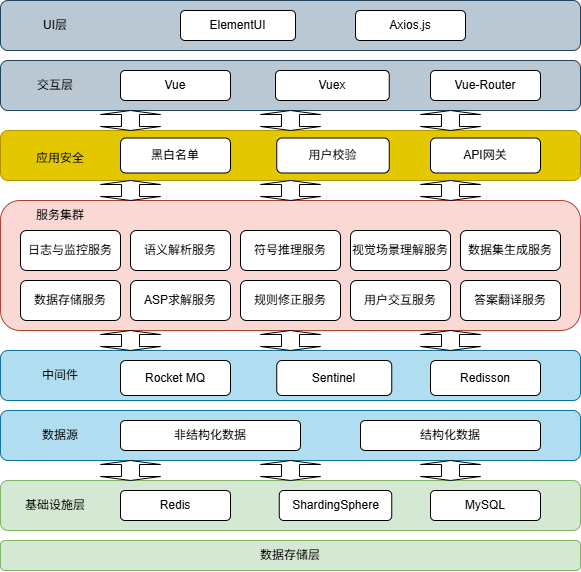

The diagram above was exported from draw.io. Its source (the exported page's mxGraphModel, read from the mxfile embedded in the PNG):
<mxGraphModel dx="983" dy="580" grid="1" gridSize="10" guides="1" tooltips="1" connect="1" arrows="1" fold="1" page="1" pageScale="1" pageWidth="827" pageHeight="1169" math="0" shadow="0">
  <root>
    <mxCell id="0" />
    <mxCell id="1" parent="0" />
    <mxCell id="QFAZZM9yq7DUdEZJX80H-21" value="" style="rounded=1;whiteSpace=wrap;html=1;fillColor=#d5e8d4;strokeColor=#82b366;" parent="1" vertex="1">
      <mxGeometry x="130" y="730" width="580" height="50" as="geometry" />
    </mxCell>
    <mxCell id="QFAZZM9yq7DUdEZJX80H-4" value="" style="rounded=1;whiteSpace=wrap;html=1;fillColor=#bac8d3;strokeColor=#23445d;" parent="1" vertex="1">
      <mxGeometry x="130" y="250" width="580" height="50" as="geometry" />
    </mxCell>
    <mxCell id="QFAZZM9yq7DUdEZJX80H-5" value="ElementUI" style="rounded=1;whiteSpace=wrap;html=1;" parent="1" vertex="1">
      <mxGeometry x="310" y="260" width="115" height="30" as="geometry" />
    </mxCell>
    <mxCell id="QFAZZM9yq7DUdEZJX80H-6" value="Axios.js" style="rounded=1;whiteSpace=wrap;html=1;" parent="1" vertex="1">
      <mxGeometry x="485" y="260" width="110" height="30" as="geometry" />
    </mxCell>
    <mxCell id="QFAZZM9yq7DUdEZJX80H-7" value="" style="rounded=1;whiteSpace=wrap;html=1;fillColor=#bac8d3;strokeColor=#23445d;" parent="1" vertex="1">
      <mxGeometry x="130" y="310" width="580" height="50" as="geometry" />
    </mxCell>
    <mxCell id="QFAZZM9yq7DUdEZJX80H-8" value="Vue" style="rounded=1;whiteSpace=wrap;html=1;" parent="1" vertex="1">
      <mxGeometry x="250" y="320" width="110" height="30" as="geometry" />
    </mxCell>
    <mxCell id="QFAZZM9yq7DUdEZJX80H-9" value="Vuex" style="rounded=1;whiteSpace=wrap;html=1;" parent="1" vertex="1">
      <mxGeometry x="405" y="320" width="113.75" height="30" as="geometry" />
    </mxCell>
    <mxCell id="QFAZZM9yq7DUdEZJX80H-10" value="Vue-Router" style="rounded=1;whiteSpace=wrap;html=1;" parent="1" vertex="1">
      <mxGeometry x="560" y="320" width="110" height="30" as="geometry" />
    </mxCell>
    <mxCell id="QFAZZM9yq7DUdEZJX80H-11" value="数据存储层" style="rounded=1;whiteSpace=wrap;html=1;fillColor=#d5e8d4;strokeColor=#82b366;" parent="1" vertex="1">
      <mxGeometry x="130" y="790" width="580" height="30" as="geometry" />
    </mxCell>
    <mxCell id="QFAZZM9yq7DUdEZJX80H-12" value="" style="rounded=1;whiteSpace=wrap;html=1;fillColor=#b1ddf0;strokeColor=#10739e;" parent="1" vertex="1">
      <mxGeometry x="130" y="600" width="580" height="50" as="geometry" />
    </mxCell>
    <mxCell id="QFAZZM9yq7DUdEZJX80H-13" value="Redis" style="rounded=1;whiteSpace=wrap;html=1;" parent="1" vertex="1">
      <mxGeometry x="250" y="740" width="110" height="30" as="geometry" />
    </mxCell>
    <mxCell id="QFAZZM9yq7DUdEZJX80H-14" value="Rocket MQ" style="rounded=1;whiteSpace=wrap;html=1;" parent="1" vertex="1">
      <mxGeometry x="250" y="610" width="110" height="35" as="geometry" />
    </mxCell>
    <mxCell id="QFAZZM9yq7DUdEZJX80H-17" value="UI层" style="text;html=1;align=center;verticalAlign=middle;whiteSpace=wrap;rounded=0;" parent="1" vertex="1">
      <mxGeometry x="150" y="260" width="70" height="30" as="geometry" />
    </mxCell>
    <mxCell id="QFAZZM9yq7DUdEZJX80H-18" value="交互层" style="text;html=1;align=center;verticalAlign=middle;whiteSpace=wrap;rounded=0;" parent="1" vertex="1">
      <mxGeometry x="155" y="320" width="60" height="30" as="geometry" />
    </mxCell>
    <mxCell id="QFAZZM9yq7DUdEZJX80H-20" value="" style="rounded=1;whiteSpace=wrap;html=1;fillColor=#e3c800;strokeColor=#B09500;fontColor=#000000;" parent="1" vertex="1">
      <mxGeometry x="130" y="380" width="580" height="50" as="geometry" />
    </mxCell>
    <mxCell id="QFAZZM9yq7DUdEZJX80H-22" value="MySQL" style="rounded=1;whiteSpace=wrap;html=1;" parent="1" vertex="1">
      <mxGeometry x="560" y="740" width="110" height="30" as="geometry" />
    </mxCell>
    <mxCell id="QFAZZM9yq7DUdEZJX80H-23" value="ShardingSphere" style="rounded=1;whiteSpace=wrap;html=1;" parent="1" vertex="1">
      <mxGeometry x="408.75" y="740" width="112.5" height="30" as="geometry" />
    </mxCell>
    <mxCell id="QFAZZM9yq7DUdEZJX80H-24" value="基础设施层" style="text;html=1;align=center;verticalAlign=middle;whiteSpace=wrap;rounded=0;" parent="1" vertex="1">
      <mxGeometry x="150" y="737.5" width="70" height="35" as="geometry" />
    </mxCell>
    <mxCell id="QFAZZM9yq7DUdEZJX80H-25" value="Sentinel" style="rounded=1;whiteSpace=wrap;html=1;" parent="1" vertex="1">
      <mxGeometry x="406.25" y="610" width="115" height="35" as="geometry" />
    </mxCell>
    <mxCell id="QFAZZM9yq7DUdEZJX80H-26" value="Redisson" style="rounded=1;whiteSpace=wrap;html=1;" parent="1" vertex="1">
      <mxGeometry x="560" y="610" width="110" height="35" as="geometry" />
    </mxCell>
    <mxCell id="QFAZZM9yq7DUdEZJX80H-27" value="" style="rounded=1;whiteSpace=wrap;html=1;fillColor=#b1ddf0;strokeColor=#10739e;" parent="1" vertex="1">
      <mxGeometry x="130" y="660" width="580" height="50" as="geometry" />
    </mxCell>
    <mxCell id="QFAZZM9yq7DUdEZJX80H-28" value="结构化数据" style="rounded=1;whiteSpace=wrap;html=1;" parent="1" vertex="1">
      <mxGeometry x="490" y="670" width="180" height="30" as="geometry" />
    </mxCell>
    <mxCell id="QFAZZM9yq7DUdEZJX80H-29" value="非结构化数据" style="rounded=1;whiteSpace=wrap;html=1;" parent="1" vertex="1">
      <mxGeometry x="250" y="670" width="180" height="30" as="geometry" />
    </mxCell>
    <mxCell id="QFAZZM9yq7DUdEZJX80H-31" value="数据源" style="text;html=1;align=center;verticalAlign=middle;whiteSpace=wrap;rounded=0;" parent="1" vertex="1">
      <mxGeometry x="155" y="670" width="70" height="30" as="geometry" />
    </mxCell>
    <mxCell id="QFAZZM9yq7DUdEZJX80H-32" value="中间件" style="text;html=1;align=center;verticalAlign=middle;whiteSpace=wrap;rounded=0;" parent="1" vertex="1">
      <mxGeometry x="145" y="610" width="90" height="30" as="geometry" />
    </mxCell>
    <mxCell id="QFAZZM9yq7DUdEZJX80H-34" value="API网关" style="rounded=1;whiteSpace=wrap;html=1;" parent="1" vertex="1">
      <mxGeometry x="560" y="387.5" width="110" height="35" as="geometry" />
    </mxCell>
    <mxCell id="QFAZZM9yq7DUdEZJX80H-35" value="黑白名单" style="rounded=1;whiteSpace=wrap;html=1;" parent="1" vertex="1">
      <mxGeometry x="250" y="387.5" width="110" height="35" as="geometry" />
    </mxCell>
    <mxCell id="QFAZZM9yq7DUdEZJX80H-36" value="用户校验" style="rounded=1;whiteSpace=wrap;html=1;" parent="1" vertex="1">
      <mxGeometry x="406.25" y="387.5" width="112.5" height="35" as="geometry" />
    </mxCell>
    <mxCell id="QFAZZM9yq7DUdEZJX80H-38" value="" style="rounded=1;whiteSpace=wrap;html=1;fillColor=#fad9d5;strokeColor=#ae4132;" parent="1" vertex="1">
      <mxGeometry x="130" y="450" width="580" height="130" as="geometry" />
    </mxCell>
    <mxCell id="QFAZZM9yq7DUdEZJX80H-39" value="语义解析服务" style="rounded=1;whiteSpace=wrap;html=1;" parent="1" vertex="1">
      <mxGeometry x="260" y="480" width="100" height="40" as="geometry" />
    </mxCell>
    <mxCell id="QFAZZM9yq7DUdEZJX80H-40" value="符号推理服务" style="rounded=1;whiteSpace=wrap;html=1;" parent="1" vertex="1">
      <mxGeometry x="370" y="480" width="100" height="40" as="geometry" />
    </mxCell>
    <mxCell id="QFAZZM9yq7DUdEZJX80H-41" value="ASP求解服务" style="rounded=1;whiteSpace=wrap;html=1;" parent="1" vertex="1">
      <mxGeometry x="260" y="530" width="100" height="40" as="geometry" />
    </mxCell>
    <mxCell id="QFAZZM9yq7DUdEZJX80H-42" value="规则修正服务" style="rounded=1;whiteSpace=wrap;html=1;" parent="1" vertex="1">
      <mxGeometry x="370" y="530" width="100" height="40" as="geometry" />
    </mxCell>
    <mxCell id="QFAZZM9yq7DUdEZJX80H-43" value="用户交互服务" style="rounded=1;whiteSpace=wrap;html=1;" parent="1" vertex="1">
      <mxGeometry x="480" y="530" width="100" height="40" as="geometry" />
    </mxCell>
    <mxCell id="QFAZZM9yq7DUdEZJX80H-44" value="视觉场景理解服务" style="rounded=1;whiteSpace=wrap;html=1;" parent="1" vertex="1">
      <mxGeometry x="480" y="480" width="100" height="40" as="geometry" />
    </mxCell>
    <mxCell id="QFAZZM9yq7DUdEZJX80H-45" value="日志与监控服务" style="rounded=1;whiteSpace=wrap;html=1;" parent="1" vertex="1">
      <mxGeometry x="150" y="480" width="100" height="40" as="geometry" />
    </mxCell>
    <mxCell id="QFAZZM9yq7DUdEZJX80H-46" value="数据存储服务" style="rounded=1;whiteSpace=wrap;html=1;" parent="1" vertex="1">
      <mxGeometry x="150" y="530" width="100" height="40" as="geometry" />
    </mxCell>
    <mxCell id="QFAZZM9yq7DUdEZJX80H-47" value="服务集群" style="text;html=1;align=center;verticalAlign=middle;whiteSpace=wrap;rounded=0;" parent="1" vertex="1">
      <mxGeometry x="135" y="450" width="110" height="30" as="geometry" />
    </mxCell>
    <mxCell id="QFAZZM9yq7DUdEZJX80H-50" value="应用安全" style="text;html=1;align=center;verticalAlign=middle;whiteSpace=wrap;rounded=0;" parent="1" vertex="1">
      <mxGeometry x="160" y="392.5" width="60" height="30" as="geometry" />
    </mxCell>
    <mxCell id="QFAZZM9yq7DUdEZJX80H-52" value="" style="shape=doubleArrow;direction=south;whiteSpace=wrap;html=1;" parent="1" vertex="1">
      <mxGeometry x="230" y="710" width="60" height="20" as="geometry" />
    </mxCell>
    <mxCell id="QFAZZM9yq7DUdEZJX80H-53" value="" style="shape=doubleArrow;direction=south;whiteSpace=wrap;html=1;" parent="1" vertex="1">
      <mxGeometry x="390" y="710" width="60" height="20" as="geometry" />
    </mxCell>
    <mxCell id="QFAZZM9yq7DUdEZJX80H-54" value="" style="shape=doubleArrow;direction=south;whiteSpace=wrap;html=1;" parent="1" vertex="1">
      <mxGeometry x="550" y="710" width="60" height="20" as="geometry" />
    </mxCell>
    <mxCell id="QFAZZM9yq7DUdEZJX80H-58" value="" style="shape=doubleArrow;direction=south;whiteSpace=wrap;html=1;" parent="1" vertex="1">
      <mxGeometry x="230" y="360" width="60" height="20" as="geometry" />
    </mxCell>
    <mxCell id="QFAZZM9yq7DUdEZJX80H-59" value="" style="shape=doubleArrow;direction=south;whiteSpace=wrap;html=1;" parent="1" vertex="1">
      <mxGeometry x="390" y="360" width="60" height="20" as="geometry" />
    </mxCell>
    <mxCell id="QFAZZM9yq7DUdEZJX80H-60" value="" style="shape=doubleArrow;direction=south;whiteSpace=wrap;html=1;" parent="1" vertex="1">
      <mxGeometry x="550" y="360" width="60" height="20" as="geometry" />
    </mxCell>
    <mxCell id="QFAZZM9yq7DUdEZJX80H-61" value="" style="shape=doubleArrow;direction=south;whiteSpace=wrap;html=1;" parent="1" vertex="1">
      <mxGeometry x="230" y="430" width="60" height="20" as="geometry" />
    </mxCell>
    <mxCell id="QFAZZM9yq7DUdEZJX80H-62" value="" style="shape=doubleArrow;direction=south;whiteSpace=wrap;html=1;" parent="1" vertex="1">
      <mxGeometry x="390" y="430" width="60" height="20" as="geometry" />
    </mxCell>
    <mxCell id="QFAZZM9yq7DUdEZJX80H-63" value="" style="shape=doubleArrow;direction=south;whiteSpace=wrap;html=1;" parent="1" vertex="1">
      <mxGeometry x="550" y="430" width="60" height="20" as="geometry" />
    </mxCell>
    <mxCell id="QFAZZM9yq7DUdEZJX80H-64" value="" style="shape=doubleArrow;direction=south;whiteSpace=wrap;html=1;" parent="1" vertex="1">
      <mxGeometry x="230" y="580" width="60" height="20" as="geometry" />
    </mxCell>
    <mxCell id="QFAZZM9yq7DUdEZJX80H-65" value="" style="shape=doubleArrow;direction=south;whiteSpace=wrap;html=1;" parent="1" vertex="1">
      <mxGeometry x="390" y="580" width="60" height="20" as="geometry" />
    </mxCell>
    <mxCell id="QFAZZM9yq7DUdEZJX80H-66" value="" style="shape=doubleArrow;direction=south;whiteSpace=wrap;html=1;" parent="1" vertex="1">
      <mxGeometry x="550" y="580" width="60" height="20" as="geometry" />
    </mxCell>
    <mxCell id="CoLH33u3bnk3WGLnBFxA-1" value="数据集生成服务" style="rounded=1;whiteSpace=wrap;html=1;" vertex="1" parent="1">
      <mxGeometry x="590" y="480" width="100" height="40" as="geometry" />
    </mxCell>
    <mxCell id="CoLH33u3bnk3WGLnBFxA-2" value="答案翻译服务" style="rounded=1;whiteSpace=wrap;html=1;" vertex="1" parent="1">
      <mxGeometry x="590" y="530" width="100" height="40" as="geometry" />
    </mxCell>
  </root>
</mxGraphModel>